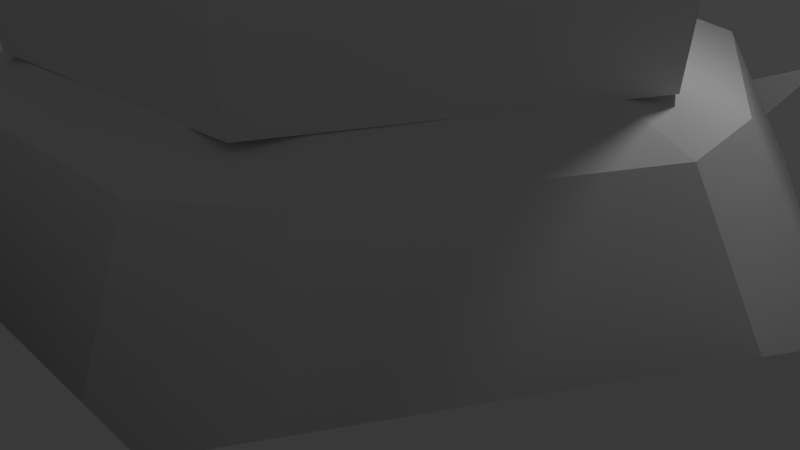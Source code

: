 # Source: boss.blend  (saved by Blender 2.67.0; exported with 4.5.12 LTS)
import bpy
from mathutils import Matrix  # noqa: F401  (used for matrix-valued properties, if any)

bpy.ops.wm.read_factory_settings(use_empty=True)
scene = bpy.context.scene
scene.name = 'Scene'

# ---- collections
col_collection_1 = bpy.data.collections.new('Collection 1'); scene.collection.children.link(col_collection_1)

# ---- materials (node trees are filled in below, after node groups)
mat_material = bpy.data.materials.new('Material')
mat_material.alpha_threshold = 0.0
mat_material.use_transparent_shadow = False
mat_material.roughness = 0.5
mat_material.line_color = (0.0, 0.0, 0.0, 1.0)

# ---- material node trees

# ---- world
world_world = bpy.data.worlds.new('World'); scene.world = world_world
world_world.color = (0.05088, 0.05088, 0.05088)
world_world.use_sun_shadow = False
world_world.sun_shadow_jitter_overblur = 0.0
world_world.cycles.sampling_method = 'MANUAL'
world_world.cycles.sample_map_resolution = 256

# ---- cameras
cam_camera = bpy.data.cameras.new('Camera')
cam_camera.clip_end = 100.0
cam_camera.lens = 35.0
cam_camera.sensor_width = 32.0
cam_camera.sensor_height = 18.0
cam_camera.ortho_scale = 7.314
cam_camera.dof.focus_distance = 0.0
cam_camera.dof.aperture_fstop = 128.0

# ---- lights
light_lamp = bpy.data.lights.new('Lamp', 'POINT')
light_lamp.transmission_factor = 0.0
light_lamp.cutoff_distance = 30.0
light_lamp.energy = 100.0
light_lamp.shadow_buffer_clip_start = 1.001
light_lamp.shadow_soft_size = 0.1
light_lamp.shadow_maximum_resolution = 0.006
light_lamp.use_absolute_resolution = True
light_lamp.cycles.use_multiple_importance_sampling = False

# ---- meshes
me_cube = bpy.data.meshes.new('Cube')
me_cube.from_pydata([(-4.557, 0.4575, -4.444), (-5.836, 0.5614, -2.614), (-4.398, 0.4248, 2.685), (-2.675, -3.718, -4.444), (-3.404, -4.773, -2.614), (-2.567, -3.597, 2.685), (1.882, -4.175, -4.444), (2.432, -5.335, -2.614), (1.831, -4.021, 2.685), (4.557, -0.4575, -4.444), (5.836, -0.5614, -2.614), (4.398, -0.4248, 2.685), (2.675, 3.718, -4.444), (3.404, 4.773, -2.614), (2.567, 3.597, 2.685), (-2.287, 0.1981, 3.477), (-0.05127, 0.0003999, -5.324), (-1.882, 4.175, -4.444), (-2.432, 5.335, -2.614), (-1.831, 4.021, 2.685), (-1.315, -1.881, 3.477), (0.9718, -2.079, 3.477), (2.287, -0.1981, 3.477), (1.315, 1.881, 3.477), (-0.9718, 2.079, 3.477), (-0.8062, 1.316e-06, 2.973), (-0.4031, -0.6982, 2.973), (0.4031, -0.6982, 2.973), (0.8062, 1.316e-06, 2.973), (0.4031, 0.6982, 2.973), (-0.4031, 0.6982, 2.973), (-5.438, 0.5128, 0.9314), (-3.163, -4.453, 0.9314), (2.275, -4.965, 0.9314), (5.438, -0.5128, 0.9314), (3.163, 4.453, 0.9314), (-2.275, 4.965, 0.9314), (-1.451, 1.696, 3.477), (-2.952, 3.352, -4.444), (-3.757, 4.303, -2.614), (-2.833, 3.242, 2.685), (-0.4434, 0.6284, 2.973), (-3.49, 4.014, 0.9314), (-4.378, -0.8807, -4.444), (-5.605, -1.102, -2.614), (-4.224, -0.8322, 2.685), (-2.194, -0.4085, 3.477), (-0.7659, -0.06982, 2.973), (-5.221, -1.016, 0.9314), (3.757, -4.303, -2.614), (2.833, -3.242, 2.685), (2.952, -3.352, -4.444), (-0.7431, -2.104, 3.477), (-1.848, -5.405, -2.614), (-1.427, -4.232, -4.444), (-1.391, -4.075, 2.685), (-1.731, -5.03, 0.9314), (-0.3225, -0.6982, 2.973), (1.451, -1.696, 3.477), (3.49, -4.014, 0.9314), (0.4434, -0.6284, 2.973), (4.378, 0.8807, -4.444), (5.605, 1.102, -2.614), (4.224, 0.8322, 2.685), (2.194, 0.4085, 3.477), (0.7659, 0.06982, 2.973), (5.221, 1.016, 0.9314), (1.731, 5.03, 0.9314), (0.3225, 0.6982, 2.973), (0.7431, 2.104, 3.477), (1.427, 4.232, -4.444), (1.391, 4.075, 2.685), (1.848, 5.405, -2.614), (-0.02598, -0.0442, -5.324), (0.02529, -0.0446, -5.324), (0.05126, -0.0003987, -5.324), (0.02598, 0.0442, -5.324), (-0.02529, 0.0446, -5.324), (-0.02859, 0.03978, -5.324), (-0.04875, -0.004863, -5.324), (0.02858, -0.03978, -5.324), (-0.02016, -0.04465, -5.324), (0.04874, 0.004865, -5.324), (0.02016, 0.04465, -5.324), (-0.3628, -0.6982, 2.973), (0.4232, -0.6633, 2.973), (0.786, 0.03491, 2.973), (-0.4233, 0.6633, 2.973), (0.213, -0.3338, 4.504), (-0.1826, -0.3514, 4.504), (-0.3956, -0.01757, 4.504), (-2.611e-07, 1.316e-06, 4.504), (-0.213, 0.3338, 4.504), (-0.786, -0.03491, 2.973), (0.3956, 0.01757, 4.504), (0.1826, 0.3514, 4.504), (0.3628, 0.6982, 2.973), (-2.498, 5.397, 0.7945), (1.012, 5.397, 0.6232), (-3.395, 5.397, 2.015), (1.454, 5.397, 1.296), (2.127, 5.397, 0.7945), (3.068, 5.397, 2.015), (-1.629, 5.397, 1.296), (-1.26, 5.397, 0.6232), (-2.498, 5.397, -2.135), (1.393, 5.397, -2.681), (-3.337, 5.397, -1.261), (1.454, 5.397, -1.795), (2.127, 5.397, -2.135), (3.01, 5.397, -1.261), (-1.629, 5.397, -1.795), (-1.641, 5.397, -2.681), (0.684, 5.397, -1.43), (-0.8588, 5.397, -1.43), (0.6056, 5.397, -2.325), (-0.08744, 5.397, -1.893), (-0.8537, 5.397, -2.325), (-0.1241, 5.397, -2.751), (-1.767, -3.422, 2.976), (3.847, 0.1807, 2.976), (-2.08, 3.241, 2.976), (-3.847, -0.1807, 2.976), (2.08, -3.241, 2.976), (1.767, 3.422, 2.976), (-1.967, -3.809, 7.428), (4.283, 0.2011, 7.428), (-2.315, 3.608, 7.428), (-4.283, -0.2011, 7.428), (2.315, -3.608, 7.428), (1.967, 3.809, 7.428), (-2.902, -1.862, 4.113), (3.064, -1.582, 4.113), (0.1617, -3.444, 4.113), (-3.064, 1.582, 4.113), (2.902, 1.862, 4.113), (-0.1617, 3.444, 4.113), (-1.497, -2.899, 3.316), (3.259, 0.153, 3.316), (-1.762, 2.746, 3.316), (-3.259, -0.153, 3.316), (1.762, -2.746, 3.316), (1.497, 2.899, 3.316), (-1.666, -3.227, 7.088), (3.628, 0.1704, 7.088), (-1.961, 3.057, 7.088), (-3.628, -0.1704, 7.088), (1.961, -3.057, 7.088), (1.666, 3.227, 7.088), (-2.731, -1.752, 4.97), (2.883, -1.489, 4.97), (0.1522, -3.241, 4.97), (-2.883, 1.489, 4.97), (2.731, 1.752, 4.97), (-0.1522, 3.241, 4.97), (5.215, -5.747, -6.664), (4.677, -5.379, 2.863), (-4.631, -5.82, -6.664), (-4.181, -5.443, 2.863), (7.922, 0.7574, -4.087), (6.038, 1.343, 1.101), (-7.339, 0.6442, -4.087), (-5.596, 1.259, 1.101), (4.574, 4.708, -1.597), (3.788, 5.17, 0.4181), (-3.99, 4.645, -1.597), (-3.302, 5.119, 0.4181), (0.2918, -5.783, -7.47)], [], [(44, 43, 3, 4), (48, 44, 4, 32), (53, 54, 6, 7), (56, 53, 7, 33), (59, 49, 10, 34), (49, 51, 9, 10), (62, 61, 12, 13), (66, 62, 13, 35), (67, 72, 18, 36), (72, 70, 17, 18), (43, 0, 16, 79), (55, 8, 21, 52), (45, 5, 20, 46), (54, 3, 73, 81), (71, 19, 24, 69), (51, 6, 74, 80), (9, 51, 80, 75), (40, 2, 15, 37), (50, 11, 22, 58), (70, 12, 76, 83), (38, 17, 77, 78), (39, 38, 0, 1), (42, 39, 1, 31), (63, 14, 23, 64), (64, 23, 29, 65), (46, 20, 26, 47), (58, 22, 28, 60), (69, 24, 30, 68), (52, 21, 27, 57), (37, 15, 25, 41), (45, 48, 32, 5), (55, 56, 33, 8), (50, 59, 34, 11), (63, 66, 35, 14), (71, 67, 36, 19), (40, 42, 31, 2), (19, 40, 37, 24), (18, 17, 38, 39), (36, 18, 39, 42), (24, 37, 41, 30), (19, 36, 42, 40), (1, 0, 43, 44), (31, 1, 44, 48), (2, 45, 46, 15), (15, 46, 47, 25), (2, 31, 48, 45), (20, 52, 57, 26), (4, 3, 54, 53), (33, 7, 49, 59), (8, 50, 58, 21), (32, 4, 53, 56), (5, 32, 56, 55), (21, 58, 60, 27), (5, 55, 52, 20), (8, 33, 59, 50), (7, 6, 51, 49), (10, 9, 61, 62), (34, 10, 62, 66), (11, 63, 64, 22), (22, 64, 65, 28), (11, 34, 66, 63), (14, 35, 67, 71), (13, 12, 70, 72), (35, 13, 72, 67), (23, 69, 68, 29), (14, 71, 69, 23), (17, 70, 83, 77), (61, 9, 75, 82), (6, 54, 81, 74), (12, 61, 82, 76), (0, 38, 78, 16), (3, 43, 79, 73), (84, 85, 88, 89), (96, 87, 92, 95), (93, 84, 89, 90), (86, 96, 95, 94), (85, 86, 94, 88), (87, 93, 90, 92), (95, 92, 91), (89, 88, 91), (92, 90, 91), (88, 94, 91), (94, 95, 91), (90, 89, 91), (98, 100, 102, 101), (97, 99, 103, 104), (106, 108, 110, 109), (105, 107, 111, 112), (113, 108, 106, 115), (113, 115, 118, 116), (117, 114, 116, 118), (111, 114, 117, 112), (123, 120, 132), (120, 124, 135), (122, 119, 131), (127, 121, 134), (125, 119, 133), (124, 121, 136), (119, 123, 133), (132, 129, 123), (135, 126, 120), (121, 122, 134), (131, 128, 122), (122, 128, 134), (120, 126, 132), (123, 129, 133), (124, 130, 135), (119, 125, 131), (136, 130, 124), (121, 127, 136), (141, 150, 138), (138, 153, 142), (140, 149, 137), (145, 152, 139), (143, 151, 137), (142, 154, 139), (137, 151, 141), (150, 141, 147), (153, 138, 144), (139, 152, 140), (149, 140, 146), (140, 152, 146), (138, 150, 144), (141, 151, 147), (142, 153, 148), (137, 149, 143), (154, 142, 148), (139, 154, 145), (129, 147, 151, 133), (119, 137, 141, 123), (134, 152, 145, 127), (128, 146, 152, 134), (121, 139, 140, 122), (135, 153, 144, 126), (130, 148, 153, 135), (120, 138, 142, 124), (136, 154, 148, 130), (127, 145, 154, 136), (124, 142, 139, 121), (131, 149, 146, 128), (125, 143, 149, 131), (122, 140, 137, 119), (132, 150, 147, 129), (126, 144, 150, 132), (123, 141, 138, 120), (133, 151, 143, 125), (157, 158, 167), (157, 161, 162, 158), (156, 160, 159, 155), (162, 166, 165, 161), (159, 163, 164, 160), (156, 155, 167), (158, 156, 167)])
_uv = me_cube.uv_layers.new(name='UVMap')
_uv.uv.foreach_set('vector', [0.08124, 0.4451, 0.08124, 0.4451, 0.08124, 0.4451, 0.08124, 0.4451, 0.08124, 0.4451, 0.08124, 0.4451, 0.08124, 0.4451, 0.08124, 0.4451, 0.08124, 0.4451, 0.08124, 0.4451, 0.08124, 0.4451, 0.08124, 0.4451, 0.08124, 0.4451, 0.08124, 0.4451, 0.08124, 0.4451, 0.08124, 0.4451, 0.08124, 0.4451, 0.08124, 0.4451, 0.08124, 0.4451, 0.08124, 0.4451, 0.08124, 0.4451, 0.08124, 0.4451, 0.08124, 0.4451, 0.08124, 0.4451, 0.08124, 0.4451, 0.08124, 0.4451, 0.08124, 0.4451, 0.08124, 0.4451, 0.08124, 0.4451, 0.08124, 0.4451, 0.08124, 0.4451, 0.08124, 0.4451, 0.08124, 0.4451, 0.08124, 0.4451, 0.08124, 0.4451, 0.08124, 0.4451, 0.08124, 0.4451, 0.08124, 0.4451, 0.08124, 0.4451, 0.08124, 0.4451, 0.07361, 0.09434, 0.07361, 0.09434, 0.07361, 0.09434, 0.07361, 0.09434, 0.08124, 0.4451, 0.08124, 0.4451, 0.08124, 0.4451, 0.08124, 0.4451, 0.08124, 0.4451, 0.08124, 0.4451, 0.08124, 0.4451, 0.08124, 0.4451, 0.07361, 0.09434, 0.07361, 0.09434, 0.07361, 0.09434, 0.07361, 0.09434, 0.08124, 0.4451, 0.08124, 0.4451, 0.08124, 0.4451, 0.08124, 0.4451, 0.07361, 0.09434, 0.07361, 0.09434, 0.07361, 0.09434, 0.07361, 0.09434, 0.08124, 0.4451, 0.08124, 0.4451, 0.08124, 0.4451, 0.08124, 0.4451, 0.08124, 0.4451, 0.08124, 0.4451, 0.08124, 0.4451, 0.08124, 0.4451, 0.08124, 0.4451, 0.08124, 0.4451, 0.08124, 0.4451, 0.08124, 0.4451, 0.07361, 0.09434, 0.07361, 0.09434, 0.07361, 0.09434, 0.07361, 0.09434, 0.07361, 0.09434, 0.07361, 0.09434, 0.07361, 0.09434, 0.07361, 0.09434, 0.08124, 0.4451, 0.08124, 0.4451, 0.08124, 0.4451, 0.08124, 0.4451, 0.08124, 0.4451, 0.08124, 0.4451, 0.08124, 0.4451, 0.08124, 0.4451, 0.08124, 0.4451, 0.08124, 0.4451, 0.08124, 0.4451, 0.08124, 0.4451, 0.08124, 0.4451, 0.08124, 0.4451, 0.08124, 0.4451, 0.08124, 0.4451, 0.08124, 0.4451, 0.08124, 0.4451, 0.08124, 0.4451, 0.08124, 0.4451, 0.08124, 0.4451, 0.08124, 0.4451, 0.08124, 0.4451, 0.08124, 0.4451, 0.08124, 0.4451, 0.08124, 0.4451, 0.08124, 0.4451, 0.08124, 0.4451, 0.08124, 0.4451, 0.08124, 0.4451, 0.08124, 0.4451, 0.08124, 0.4451, 0.08124, 0.4451, 0.08124, 0.4451, 0.08124, 0.4451, 0.08124, 0.4451, 0.08124, 0.4451, 0.08124, 0.4451, 0.08124, 0.4451, 0.08124, 0.4451, 0.08124, 0.4451, 0.08124, 0.4451, 0.08124, 0.4451, 0.08124, 0.4451, 0.08124, 0.4451, 0.08124, 0.4451, 0.08124, 0.4451, 0.08124, 0.4451, 0.08124, 0.4451, 0.08124, 0.4451, 0.08124, 0.4451, 0.08124, 0.4451, 0.08124, 0.4451, 0.08124, 0.4451, 0.08124, 0.4451, 0.08124, 0.4451, 0.08124, 0.4451, 0.08124, 0.4451, 0.08124, 0.4451, 0.08124, 0.4451, 0.07361, 0.09434, 0.07361, 0.09434, 0.07361, 0.09434, 0.07361, 0.09434, 0.07361, 0.09434, 0.07361, 0.09434, 0.07361, 0.09434, 0.07361, 0.09434, 0.07361, 0.09434, 0.07361, 0.09434, 0.07361, 0.09434, 0.07361, 0.09434, 0.07361, 0.09434, 0.07361, 0.09434, 0.07361, 0.09434, 0.07361, 0.09434, 0.07361, 0.09434, 0.07361, 0.09434, 0.07361, 0.09434, 0.07361, 0.09434, 0.07361, 0.09434, 0.07361, 0.09434, 0.07361, 0.09434, 0.07361, 0.09434, 0.07361, 0.09434, 0.07361, 0.09434, 0.07361, 0.09434, 0.07361, 0.09434, 0.07361, 0.09434, 0.07361, 0.09434, 0.07361, 0.09434, 0.07361, 0.09434, 0.07361, 0.09434, 0.07361, 0.09434, 0.07361, 0.09434, 0.07361, 0.09434, 0.07361, 0.09434, 0.07361, 0.09434, 0.07361, 0.09434, 0.07361, 0.09434, 0.07361, 0.09434, 0.07361, 0.09434, 0.07361, 0.09434, 0.07361, 0.09434, 0.07361, 0.09434, 0.07361, 0.09434, 0.07361, 0.09434, 0.07361, 0.09434, 0.07361, 0.09434, 0.07361, 0.09434, 0.07361, 0.09434, 0.07361, 0.09434, 0.07361, 0.09434, 0.07361, 0.09434, 0.07361, 0.09434, 0.07361, 0.09434, 0.07361, 0.09434, 0.07361, 0.09434, 0.07361, 0.09434, 0.07361, 0.09434, 0.07361, 0.09434, 0.07361, 0.09434, 0.07361, 0.09434, 0.07361, 0.09434, 0.07361, 0.09434, 0.07361, 0.09434, 0.07361, 0.09434, 0.07361, 0.09434, 0.07361, 0.09434, 0.07361, 0.09434, 0.07361, 0.09434, 0.07361, 0.09434, 0.07361, 0.09434, 0.07361, 0.09434, 0.07361, 0.09434, 0.07361, 0.09434, 0.07361, 0.09434, 0.07361, 0.09434, 0.07361, 0.09434, 0.07361, 0.09434, 0.07361, 0.09434, 0.07361, 0.09434, 0.07361, 0.09434, 0.07361, 0.09434, 0.07361, 0.09434, 0.07361, 0.09434, 0.07361, 0.09434, 0.07361, 0.09434, 0.07361, 0.09434, 0.07361, 0.09434, 0.07361, 0.09434, 0.07361, 0.09434, 0.07361, 0.09434, 0.07361, 0.09434, 0.07361, 0.09434, 0.07361, 0.09434, 0.07361, 0.09434, 0.07361, 0.09434, 0.07361, 0.09434, 0.07361, 0.09434, 0.07361, 0.09434, 0.07361, 0.09434, 0.07361, 0.09434, 0.07361, 0.09434, 0.07361, 0.09434, 0.07361, 0.09434, 0.07361, 0.09434, 0.07361, 0.09434, 0.07361, 0.09434, 0.07361, 0.09434, 0.07361, 0.09434, 0.07361, 0.09434, 0.07361, 0.09434, 0.07361, 0.09434, 0.07361, 0.09434, 0.07361, 0.09434, 0.07361, 0.09434, 0.07361, 0.09434, 0.07361, 0.09434, 0.07361, 0.09434, 0.08124, 0.4451, 0.08124, 0.4451, 0.08124, 0.4451, 0.08124, 0.4451, 0.07361, 0.09434, 0.07361, 0.09434, 0.07361, 0.09434, 0.07361, 0.09434, 0.08124, 0.4451, 0.08124, 0.4451, 0.08124, 0.4451, 0.08124, 0.4451, 0.08124, 0.4451, 0.08124, 0.4451, 0.08124, 0.4451, 0.08124, 0.4451, 0.08124, 0.4451, 0.08124, 0.4451, 0.08124, 0.4451, 0.08124, 0.4451, 0.08124, 0.4451, 0.08124, 0.4451, 0.08124, 0.4451, 0.08124, 0.4451, 0.05661, 0.9438, 0.05661, 0.9438, 0.05661, 0.9438, 0.05661, 0.9438, 0.05661, 0.9438, 0.05661, 0.9438, 0.05661, 0.9438, 0.05661, 0.9438, 0.05661, 0.9438, 0.05661, 0.9438, 0.05661, 0.9438, 0.05661, 0.9438, 0.05661, 0.9438, 0.05661, 0.9438, 0.05661, 0.9438, 0.05661, 0.9438, 0.05661, 0.9438, 0.05661, 0.9438, 0.05661, 0.9438, 0.05661, 0.9438, 0.05661, 0.9438, 0.05661, 0.9438, 0.05661, 0.9438, 0.05661, 0.9438, 0.05661, 0.9438, 0.05661, 0.9438, 0.05661, 0.9438, 0.05661, 0.9438, 0.05661, 0.9438, 0.05661, 0.9438, 0.05661, 0.9438, 0.05661, 0.9438, 0.05661, 0.9438, 0.05661, 0.9438, 0.05661, 0.9438, 0.05661, 0.9438, 0.05661, 0.9438, 0.05661, 0.9438, 0.05661, 0.9438, 0.05661, 0.9438, 0.05661, 0.9438, 0.05661, 0.9438, 0.918, 0.04508, 0.918, 0.04508, 0.918, 0.04508, 0.918, 0.04508, 0.918, 0.04508, 0.918, 0.04508, 0.918, 0.04508, 0.918, 0.04508, 0.927, 0.04717, 0.927, 0.04717, 0.927, 0.04717, 0.927, 0.04717, 0.927, 0.04717, 0.927, 0.04717, 0.927, 0.04717, 0.927, 0.04717, 0.927, 0.04717, 0.927, 0.04717, 0.927, 0.04717, 0.927, 0.04717, 0.927, 0.04717, 0.927, 0.04717, 0.927, 0.04717, 0.927, 0.04717, 0.927, 0.04717, 0.927, 0.04717, 0.927, 0.04717, 0.927, 0.04717, 0.927, 0.04717, 0.927, 0.04717, 0.927, 0.04717, 0.927, 0.04717, 0.814, 0.4924, 0.827, 0.4853, 0.8261, 0.499, 0.827, 0.4853, 0.8273, 0.471, 0.8386, 0.4782, 0.8008, 0.4709, 0.801, 0.4852, 0.7894, 0.478, 0.8142, 0.4413, 0.8141, 0.4645, 0.802, 0.4575, 0.7813, 0.4968, 0.801, 0.4852, 0.8017, 0.4988, 0.8273, 0.471, 0.8141, 0.4645, 0.8262, 0.4577, 0.801, 0.4852, 0.814, 0.4924, 0.8017, 0.4988, 0.8261, 0.499, 0.8138, 0.5155, 0.814, 0.4924, 0.8386, 0.4782, 0.8465, 0.4971, 0.827, 0.4853, 0.8141, 0.4645, 0.8008, 0.4709, 0.802, 0.4575, 0.7894, 0.478, 0.7817, 0.4591, 0.8008, 0.4709, 0.8008, 0.4709, 0.7817, 0.4591, 0.802, 0.4575, 0.827, 0.4853, 0.8465, 0.4971, 0.8261, 0.499, 0.814, 0.4924, 0.8138, 0.5155, 0.8017, 0.4988, 0.8273, 0.471, 0.8465, 0.4594, 0.8386, 0.4782, 0.801, 0.4852, 0.7813, 0.4968, 0.7894, 0.478, 0.8262, 0.4577, 0.8465, 0.4594, 0.8273, 0.471, 0.8141, 0.4645, 0.8142, 0.4413, 0.8262, 0.4577, 0.8068, 0.2726, 0.8189, 0.2792, 0.8198, 0.2655, 0.8198, 0.2655, 0.8314, 0.2584, 0.8201, 0.2512, 0.7936, 0.2511, 0.7822, 0.2582, 0.7938, 0.2654, 0.807, 0.2215, 0.7948, 0.2378, 0.8069, 0.2447, 0.7741, 0.277, 0.7945, 0.2791, 0.7938, 0.2654, 0.8201, 0.2512, 0.819, 0.2379, 0.8069, 0.2447, 0.7938, 0.2654, 0.7945, 0.2791, 0.8068, 0.2726, 0.8189, 0.2792, 0.8068, 0.2726, 0.8066, 0.2957, 0.8314, 0.2584, 0.8198, 0.2655, 0.8393, 0.2774, 0.8069, 0.2447, 0.7948, 0.2378, 0.7936, 0.2511, 0.7822, 0.2582, 0.7936, 0.2511, 0.7745, 0.2393, 0.7936, 0.2511, 0.7948, 0.2378, 0.7745, 0.2393, 0.8198, 0.2655, 0.8189, 0.2792, 0.8393, 0.2774, 0.8068, 0.2726, 0.7945, 0.2791, 0.8066, 0.2957, 0.8201, 0.2512, 0.8314, 0.2584, 0.8393, 0.2397, 0.7938, 0.2654, 0.7822, 0.2582, 0.7741, 0.277, 0.819, 0.2379, 0.8201, 0.2512, 0.8393, 0.2397, 0.8069, 0.2447, 0.819, 0.2379, 0.807, 0.2215, 0.8138, 0.2777, 0.8138, 0.2777, 0.8017, 0.2611, 0.8017, 0.2611, 0.801, 0.4852, 0.801, 0.4852, 0.814, 0.4924, 0.814, 0.4924, 0.802, 0.2198, 0.802, 0.2198, 0.8142, 0.2035, 0.8142, 0.2035, 0.7817, 0.2213, 0.7817, 0.2213, 0.802, 0.2198, 0.802, 0.2198, 0.8141, 0.4645, 0.8141, 0.4645, 0.8008, 0.4709, 0.8008, 0.4709, 0.8386, 0.2404, 0.8386, 0.2404, 0.8465, 0.2593, 0.8465, 0.2593, 0.8465, 0.2217, 0.8465, 0.2217, 0.8386, 0.2404, 0.8386, 0.2404, 0.827, 0.4853, 0.827, 0.4853, 0.8273, 0.471, 0.8273, 0.471, 0.8262, 0.2199, 0.8262, 0.2199, 0.8465, 0.2217, 0.8465, 0.2217, 0.8142, 0.2035, 0.8142, 0.2035, 0.8262, 0.2199, 0.8262, 0.2199, 0.8273, 0.471, 0.8273, 0.471, 0.8141, 0.4645, 0.8141, 0.4645, 0.7894, 0.2402, 0.7894, 0.2402, 0.7817, 0.2213, 0.7817, 0.2213, 0.7813, 0.259, 0.7813, 0.259, 0.7894, 0.2402, 0.7894, 0.2402, 0.8008, 0.4709, 0.8008, 0.4709, 0.801, 0.4852, 0.801, 0.4852, 0.8261, 0.2612, 0.8261, 0.2612, 0.8138, 0.2777, 0.8138, 0.2777, 0.8465, 0.2593, 0.8465, 0.2593, 0.8261, 0.2612, 0.8261, 0.2612, 0.814, 0.4924, 0.814, 0.4924, 0.827, 0.4853, 0.827, 0.4853, 0.8017, 0.2611, 0.8017, 0.2611, 0.7813, 0.259, 0.7813, 0.259, 0.1854, 0.07354, 0.1854, 0.07354, 0.1854, 0.07354, 0.1854, 0.07354, 0.1854, 0.07354, 0.1854, 0.07354, 0.1854, 0.07354, 0.1854, 0.07354, 0.1854, 0.07354, 0.1854, 0.07354, 0.1854, 0.07354, 0.1854, 0.4113, 0.1854, 0.4113, 0.1854, 0.4113, 0.1854, 0.4113, 0.1854, 0.4113, 0.1854, 0.4113, 0.1854, 0.4113, 0.1854, 0.4113, 0.1854, 0.07354, 0.1854, 0.07354, 0.1854, 0.07354, 0.1854, 0.07354, 0.1854, 0.07354, 0.1854, 0.07354])
me_cube.materials.append(mat_material)
me_cube.use_remesh_preserve_volume = False
me_cube.use_remesh_preserve_attributes = False
me_cube.use_mirror_vertex_groups = False
me_cube.update()

# ---- objects
ob_cube = bpy.data.objects.new('Cube', me_cube)
ob_lamp = bpy.data.objects.new('Lamp', light_lamp)
ob_camera = bpy.data.objects.new('Camera', cam_camera)

# ---- transforms, parenting, visibility, modifiers, constraints
ob_cube.location = (0.0, 0.0, 0.0)
ob_cube.lock_rotations_4d = False
ob_cube.empty_display_type = 'ARROWS'
ob_cube.lineart.crease_threshold = 0.0
ob_lamp.location = (4.076, 1.005, 5.904)
ob_lamp.rotation_euler = (0.6503, 0.05522, 1.866)
ob_lamp.lock_rotations_4d = False
ob_lamp.empty_display_type = 'ARROWS'
ob_lamp.color = (0.0, 0.0, 0.0, 0.0)
ob_lamp.lineart.crease_threshold = 0.0
ob_camera.location = (7.481, -6.508, 5.344)
ob_camera.rotation_euler = (1.109, 0.01082, 0.8149)
ob_camera.lock_rotations_4d = False
ob_camera.empty_display_type = 'ARROWS'
ob_camera.color = (0.0, 0.0, 0.0, 0.0)
ob_camera.display_type = 'WIRE'
ob_camera.lineart.crease_threshold = 0.0

# ---- collection membership
col_collection_1.objects.link(ob_cube)
col_collection_1.objects.link(ob_lamp)
col_collection_1.objects.link(ob_camera)

# ---- scene / render settings (as saved in the file)
scene.camera = ob_camera
scene.frame_start = 1; scene.frame_end = 250; scene.frame_set(1)
scene.render.engine = 'BLENDER_EEVEE_NEXT'
scene.render.image_settings.color_mode = 'RGB'
scene.render.image_settings.compression = 90
scene.render.resolution_percentage = 50
scene.render.dither_intensity = 0.0
scene.cycles.use_denoising = False
scene.cycles.samples = 10
scene.cycles.sampling_pattern = 'TABULATED_SOBOL'
scene.cycles.light_sampling_threshold = 0.0
scene.cycles.use_adaptive_sampling = False
scene.cycles.use_light_tree = False
scene.cycles.blur_glossy = 0.0
scene.cycles.volume_bounces = 1
scene.cycles.pixel_filter_type = 'GAUSSIAN'
scene.cycles.sample_clamp_indirect = 0.0
scene.view_settings.view_transform = 'Standard'
bpy.context.view_layer.update()
